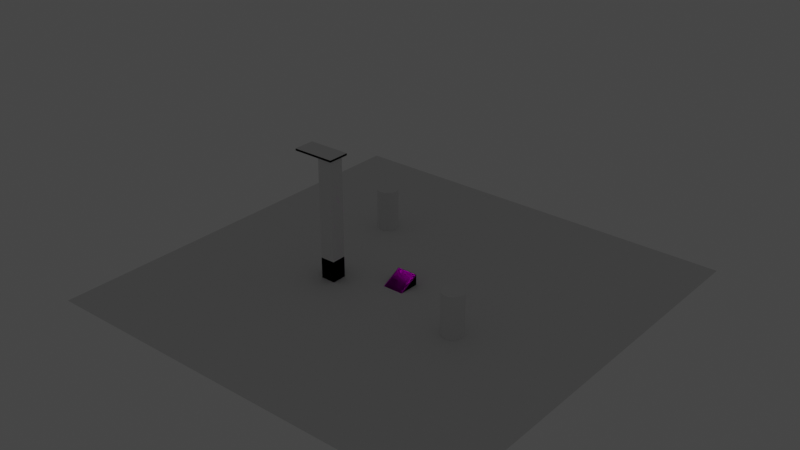 # Source: City.blend  (saved by Blender 3.3.6; exported with 4.5.12 LTS)
import bpy
from mathutils import Matrix  # noqa: F401  (used for matrix-valued properties, if any)

bpy.ops.wm.read_factory_settings(use_empty=True)
scene = bpy.context.scene
scene.name = 'Scene'

# ---- collections
col_collection = bpy.data.collections.new('Collection'); scene.collection.children.link(col_collection)

# ---- images (referenced by path relative to the original .blend; pixels are not part of the script)
import os
ASSET_DIR = os.environ.get("B2B_ASSET_DIR", "")  # directory of the original .blend (textures are referenced by path, not embedded)
HERE = os.path.dirname(os.path.abspath(__file__))  # packed textures are extracted next to this script under _unpacked/

def load_image(name, relpath, width, height, colorspace="sRGB"):
    """Load a texture the original file referenced (path relative to the .blend, or extracted next to this script)."""
    p = next((c for c in (os.path.join(HERE, relpath), os.path.join(ASSET_DIR, relpath)) if relpath and os.path.exists(c)), "")
    if p:
        img = bpy.data.images.load(p, check_existing=True)
        img.name = name
    else:  # same state as the original file: an image datablock whose file is absent (Cycles renders it pink)
        img = bpy.data.images.new(name, width, height)
        img.source = "FILE"
        img.filepath = "//" + (relpath or name)
    img.colorspace_settings.name = colorspace
    return img
img_metal032_2k_color_jpg = load_image('Metal032_2K_Color.jpg', 'Metal032_2K_Color.jpg', 1024, 1024, 'sRGB')
img_metal032_2k_metalness_jpg = load_image('Metal032_2K_Metalness.jpg', 'Metal032_2K_Metalness.jpg', 1024, 1024, 'sRGB')
img_metal032_2k_normalgl_jpg = load_image('Metal032_2K_NormalGL.jpg', 'Metal032_2K_NormalGL.jpg', 1024, 1024, 'sRGB')
img_concrete030_2k_color_jpg = load_image('Concrete030_2K_Color.jpg', 'Concrete030_2K_Color.jpg', 1024, 1024, 'sRGB')
img_concrete030_2k_roughness_jpg = load_image('Concrete030_2K_Roughness.jpg', 'Concrete030_2K_Roughness.jpg', 1024, 1024, 'sRGB')
img_concrete030_2k_normalgl_jpg = load_image('Concrete030_2K_NormalGL.jpg', 'Concrete030_2K_NormalGL.jpg', 1024, 1024, 'sRGB')

# ---- materials (node trees are filled in below, after node groups)
mat_metal32 = bpy.data.materials.new('Metal32')
mat_metal32.alpha_threshold = 0.0
mat_metal32.use_transparent_shadow = False
mat_metal32.diffuse_color = (0.2738, 0.2738, 0.2738, 1.0)
mat_metal32.line_color = (0.0, 0.0, 0.0, 1.0)
mat_light = bpy.data.materials.new('Light')
mat_light.use_transparent_shadow = False
mat_concrete = bpy.data.materials.new('Concrete')
mat_concrete.use_transparent_shadow = False

# ---- material node trees
mat_metal32.use_nodes = True; mat_metal32.node_tree.nodes.clear()
_N = mat_metal32.node_tree.nodes; _L = mat_metal32.node_tree.links
n0 = _N.new('ShaderNodeOutputMaterial'); n0.name = 'Material Output'; n0.location = (300, 300)
n1 = _N.new('ShaderNodeBsdfPrincipled'); n1.name = 'Principled BSDF'; n1.location = (10, 300)
n1.distribution = 'GGX'
n1.subsurface_method = 'BURLEY'
n1.inputs[2].default_value = 0.4
n1.inputs[3].default_value = 1.45
n1.inputs[27].default_value = (0.0, 0.0, 0.0, 1.0)
n1.inputs[28].default_value = 1.0
n2 = _N.new('ShaderNodeTexImage'); n2.name = 'Image Texture'; n2.location = (-280, 280)
n2.image = img_metal032_2k_color_jpg
n3 = _N.new('ShaderNodeTexImage'); n3.name = 'Image Texture.001'; n3.location = (-280, 180)
n3.image = img_metal032_2k_metalness_jpg
n4 = _N.new('ShaderNodeNormalMap'); n4.name = 'Normal Map'; n4.location = (-190, -160)
n5 = _N.new('ShaderNodeTexImage'); n5.name = 'Image Texture.002'; n5.location = (-480, -200)
n5.image = img_metal032_2k_normalgl_jpg
_L.new(n1.outputs[0], n0.inputs[0])
_L.new(n2.outputs[0], n1.inputs[0])
_L.new(n3.outputs[1], n1.inputs[1])
_L.new(n4.outputs[0], n1.inputs[5])
_L.new(n5.outputs[0], n4.inputs[1])
n0.is_active_output = True
mat_light.use_nodes = True; mat_light.node_tree.nodes.clear()
_N = mat_light.node_tree.nodes; _L = mat_light.node_tree.links
n0 = _N.new('ShaderNodeBsdfPrincipled'); n0.name = 'Principled BSDF'; n0.location = (10, 300)
n0.distribution = 'GGX'
n0.subsurface_method = 'BURLEY'
n0.inputs[1].default_value = 1.0
n0.inputs[3].default_value = 1.45
n0.inputs[28].default_value = 2.0
n1 = _N.new('ShaderNodeOutputMaterial'); n1.name = 'Material Output'; n1.location = (300, 300)
_L.new(n0.outputs[0], n1.inputs[0])
n1.is_active_output = True
mat_concrete.use_nodes = True; mat_concrete.node_tree.nodes.clear()
_N = mat_concrete.node_tree.nodes; _L = mat_concrete.node_tree.links
n0 = _N.new('ShaderNodeBsdfPrincipled'); n0.name = 'Principled BSDF'; n0.location = (10, 300)
n0.distribution = 'GGX'
n0.subsurface_method = 'BURLEY'
n0.inputs[3].default_value = 1.45
n0.inputs[27].default_value = (0.0, 0.0, 0.0, 1.0)
n0.inputs[28].default_value = 1.0
n1 = _N.new('ShaderNodeOutputMaterial'); n1.name = 'Material Output'; n1.location = (300, 300)
n2 = _N.new('ShaderNodeTexImage'); n2.name = 'Image Texture'; n2.location = (-280, 280)
n2.image = img_concrete030_2k_color_jpg
n3 = _N.new('ShaderNodeTexImage'); n3.name = 'Image Texture.001'; n3.location = (-280, 120)
n3.image = img_concrete030_2k_roughness_jpg
n4 = _N.new('ShaderNodeNormalMap'); n4.name = 'Normal Map'; n4.location = (-190, -160)
n5 = _N.new('ShaderNodeTexImage'); n5.name = 'Image Texture.002'; n5.location = (-480, -200)
n5.image = img_concrete030_2k_normalgl_jpg
_L.new(n0.outputs[0], n1.inputs[0])
_L.new(n2.outputs[0], n0.inputs[0])
_L.new(n3.outputs[1], n0.inputs[2])
_L.new(n4.outputs[0], n0.inputs[5])
_L.new(n5.outputs[0], n4.inputs[1])
n1.is_active_output = True

# ---- world
world_world = bpy.data.worlds.new('World'); scene.world = world_world
world_world.use_nodes = True; world_world.node_tree.nodes.clear()
_N = world_world.node_tree.nodes; _L = world_world.node_tree.links
n0 = _N.new('ShaderNodeOutputWorld'); n0.name = 'World Output'; n0.location = (300, 300)
n1 = _N.new('ShaderNodeBackground'); n1.name = 'Background'; n1.location = (10, 300)
n1.inputs[0].default_value = (0.05088, 0.05088, 0.05088, 1.0)
_L.new(n1.outputs[0], n0.inputs[0])
n0.is_active_output = True
world_world.color = (0.05088, 0.05088, 0.05088)
world_world.use_sun_shadow = False
world_world.sun_shadow_jitter_overblur = 0.0

# ---- meshes
me_accentlightcollidermesh = bpy.data.meshes.new('AccentLightColliderMesh')
me_accentlightcollidermesh.from_pydata([(1.0, 1.0, 1.0), (1.0, 1.0, 0.0), (1.0, -1.0, 0.0), (1.0, 1.0, 0.0), (-1.0, 1.0, 1.0), (-1.0, 1.0, 0.0), (-1.0, -1.0, 0.0), (-1.0, 1.0, 0.0), (1.0, 1.0, 1.0), (-1.0, 1.0, 1.0)], [], [(0, 4, 6, 2), (7, 9, 8, 3), (6, 4, 5), (5, 1, 2, 6), (1, 0, 2), (1, 5, 7, 3), (4, 0, 8, 9), (0, 1, 3, 8), (5, 4, 9, 7)])
_uv = me_accentlightcollidermesh.uv_layers.new(name='UVMap')
_uv.uv.foreach_set('vector', [0.625, 0.5, 0.875, 0.5, 0.875, 0.75, 0.625, 0.75, 0.375, 0.25, 0.625, 0.25, 0.625, 0.5, 0.375, 0.5, 0.625, 0.0, 0.625, 0.25, 0.375, 0.25, 0.125, 0.5, 0.375, 0.5, 0.375, 0.75, 0.125, 0.75, 0.375, 0.5, 0.625, 0.5, 0.375, 0.75, 0.375, 0.5, 0.125, 0.5, 0.125, 0.5, 0.375, 0.5, 0.875, 0.5, 0.625, 0.5, 0.625, 0.5, 0.875, 0.5, 0.625, 0.5, 0.375, 0.5, 0.375, 0.5, 0.625, 0.5, 0.375, 0.25, 0.625, 0.25, 0.625, 0.25, 0.375, 0.25])
me_accentlightcollidermesh.materials.append(mat_metal32)
me_accentlightcollidermesh.use_remesh_preserve_volume = False
me_accentlightcollidermesh.use_remesh_preserve_attributes = False
me_accentlightcollidermesh.use_mirror_vertex_groups = False
me_accentlightcollidermesh.update()
me_accentlightmodel = bpy.data.meshes.new('AccentLightModel')
me_accentlightmodel.from_pydata([(1.0, 1.0, 0.0), (1.0, 1.0, 0.0), (-1.0, 1.0, 0.0), (-1.0, 1.0, 0.0), (0.9, 1.0, 0.905), (-0.9, 1.0, 0.905), (-0.9, 1.0, 0.095), (0.9, 1.0, 0.095), (-0.63, 0.8841, 0.7835), (0.63, 0.8841, 0.7835), (-0.63, 0.8841, 0.2165), (0.63, 0.8841, 0.2165), (0.9278, 1.0, 1.0), (1.0, 1.0, 0.9193), (1.0, -0.8385, 0.0), (0.9278, -1.0, 0.0), (-1.0, 1.0, 0.9193), (-0.9278, 1.0, 1.0), (-0.9278, -1.0, 0.0), (-1.0, -0.8385, 0.0)], [], [(5, 17, 12, 4), (1, 3, 6, 7), (12, 17, 18, 15), (0, 2, 3, 1), (2, 0, 14, 15, 18, 19), (0, 13, 14), (19, 16, 2), (7, 6, 10, 11), (2, 16, 5, 6, 3), (10, 8, 9, 11), (6, 5, 8, 10), (4, 7, 11, 9), (5, 4, 9, 8), (12, 13, 4), (16, 17, 5), (12, 15, 14, 13), (18, 17, 16, 19), (1, 7, 4, 13, 0)])
me_accentlightmodel.polygons.foreach_set('material_index', [0, 0, 0, 0, 0, 0, 0, 1, 0, 1, 1, 1, 1, 0, 0, 0, 0, 0])
_uv = me_accentlightmodel.uv_layers.new(name='UVMap')
_uv.uv.foreach_set('vector', [0.9798, 0.02767, 0.9961, 0.02106, 0.9961, 0.4627, 0.9798, 0.4561, 0.8239, 0.4799, 0.8239, 0.00387, 0.8402, 0.02767, 0.8402, 0.4561, 0.4627, 0.5361, 0.02106, 0.5361, 0.02106, 0.00387, 0.4627, 0.00387, 0.00387, 0.5438, 0.00387, 0.5438, 0.00387, 0.5438, 0.00387, 0.5438, 0.4876, 0.4799, 0.4876, 0.00387, 0.7896, 0.00387, 0.8161, 0.02106, 0.8161, 0.4627, 0.7896, 0.4799, 0.6911, 0.5855, 0.8868, 0.4876, 0.8868, 0.9769, 0.6833, 0.4876, 0.6833, 0.9769, 0.4876, 0.879, 0.8402, 0.4561, 0.8402, 0.02767, 0.8802, 0.09193, 0.8802, 0.3918, 0.8239, 0.00387, 0.9822, 0.00387, 0.9798, 0.02767, 0.8402, 0.02767, 0.8239, 0.00387, 0.8802, 0.09193, 0.9779, 0.09193, 0.9779, 0.3918, 0.8802, 0.3918, 0.8402, 0.02767, 0.9798, 0.02767, 0.9779, 0.09193, 0.8802, 0.09193, 0.9798, 0.4561, 0.8402, 0.4561, 0.8802, 0.3918, 0.9779, 0.3918, 0.9345, 0.4876, 0.9345, 0.9161, 0.8945, 0.8518, 0.8945, 0.5519, 0.9961, 0.4627, 0.9822, 0.4799, 0.9798, 0.4561, 0.9822, 0.00387, 0.9961, 0.02106, 0.9798, 0.02767, 0.4627, 0.5361, 0.4627, 0.00387, 0.4799, 0.03824, 0.4799, 0.5275, 0.02106, 0.00387, 0.02106, 0.5361, 0.00387, 0.5275, 0.00387, 0.03824, 0.8239, 0.4799, 0.8402, 0.4561, 0.9798, 0.4561, 0.9822, 0.4799, 0.8239, 0.4799])
me_accentlightmodel.materials.append(mat_metal32)
me_accentlightmodel.materials.append(mat_light)
me_accentlightmodel.use_remesh_preserve_volume = False
me_accentlightmodel.use_remesh_preserve_attributes = False
me_accentlightmodel.use_mirror_vertex_groups = False
me_accentlightmodel.update()
me_minimalistcitylightcollidermesh = bpy.data.meshes.new('MinimalistCityLightColliderMesh')
me_minimalistcitylightcollidermesh.from_pydata([(-0.7, -0.7, 0.0), (-0.7, -0.7, 11.64), (-0.7, 0.7, 0.0), (-0.7, 0.7, 11.64), (0.7, -0.7, 0.0), (0.7, -0.7, 11.64), (0.7, 0.7, 0.0), (0.7, 0.7, 11.64), (-3.0, -1.0, 11.59), (-3.0, -1.0, 11.79), (-3.0, 1.0, 11.59), (-3.0, 1.0, 11.79), (1.0, -1.0, 11.59), (1.0, -1.0, 11.79), (1.0, 1.0, 11.59), (1.0, 1.0, 11.79)], [], [(0, 1, 3, 2), (2, 3, 7, 6), (6, 7, 5, 4), (4, 5, 1, 0), (2, 6, 4, 0), (7, 3, 1, 5), (8, 9, 11, 10), (10, 11, 15, 14), (14, 15, 13, 12), (12, 13, 9, 8), (10, 14, 12, 8), (15, 11, 9, 13)])
_uv = me_minimalistcitylightcollidermesh.uv_layers.new(name='UVMap')
_uv.uv.foreach_set('vector', [0.375, 0.0, 0.625, 0.0, 0.625, 0.25, 0.375, 0.25, 0.375, 0.25, 0.625, 0.25, 0.625, 0.5, 0.375, 0.5, 0.375, 0.5, 0.625, 0.5, 0.625, 0.75, 0.375, 0.75, 0.375, 0.75, 0.625, 0.75, 0.625, 1.0, 0.375, 1.0, 0.125, 0.5, 0.375, 0.5, 0.375, 0.75, 0.125, 0.75, 0.625, 0.5, 0.875, 0.5, 0.875, 0.75, 0.625, 0.75, 0.375, 0.0, 0.625, 0.0, 0.625, 0.25, 0.375, 0.25, 0.375, 0.25, 0.625, 0.25, 0.625, 0.5, 0.375, 0.5, 0.375, 0.5, 0.625, 0.5, 0.625, 0.75, 0.375, 0.75, 0.375, 0.75, 0.625, 0.75, 0.625, 1.0, 0.375, 1.0, 0.125, 0.5, 0.375, 0.5, 0.375, 0.75, 0.125, 0.75, 0.625, 0.5, 0.875, 0.5, 0.875, 0.75, 0.625, 0.75])
me_minimalistcitylightcollidermesh.use_remesh_fix_poles = True
me_minimalistcitylightcollidermesh.use_remesh_preserve_attributes = False
me_minimalistcitylightcollidermesh.update()
me_minamalistcitylightmesh = bpy.data.meshes.new('MinamalistCityLightMesh')
me_minamalistcitylightmesh.from_pydata([(-0.7, -0.7, 0.001817), (-0.7, -0.7, 2.002), (-0.7, 0.7, 0.001817), (-0.7, 0.7, 2.002), (0.7, -0.7, 0.001817), (0.7, -0.7, 2.002), (0.7, 0.7, 0.001817), (0.7, 0.7, 2.002), (0.4, 0.4, 11.71), (0.4, 0.4, 2.0), (0.4, -0.4, 11.71), (0.4, -0.4, 2.0), (-0.4, 0.4, 11.71), (-0.4, 0.4, 2.0), (-0.4, -0.4, 11.71), (-0.4, -0.4, 2.0), (-3.0, -1.0, 11.6), (-3.0, -1.0, 11.78), (-3.0, 1.0, 11.6), (-3.0, 1.0, 11.78), (1.0, -1.0, 11.6), (1.0, -1.0, 11.78), (1.0, 1.0, 11.6), (1.0, 1.0, 11.78), (-2.9, 0.9, 11.6), (-2.9, -0.9, 11.6), (-1.1, 0.9, 11.6), (-1.1, -0.9, 11.6)], [], [(0, 1, 3, 2), (2, 3, 7, 6), (6, 7, 5, 4), (4, 5, 1, 0), (2, 6, 4, 0), (7, 3, 1, 5), (8, 12, 14, 10), (11, 10, 14, 15), (15, 14, 12, 13), (13, 9, 11, 15), (9, 8, 10, 11), (13, 12, 8, 9), (16, 17, 19, 18), (18, 19, 23, 22), (22, 23, 21, 20), (20, 21, 17, 16), (18, 22, 26, 24), (23, 19, 17, 21), (24, 26, 27, 25), (16, 18, 24, 25), (22, 20, 27, 26), (20, 16, 25, 27)])
me_minamalistcitylightmesh.polygons.foreach_set('material_index', [0, 0, 0, 0, 0, 0, 1, 1, 1, 1, 1, 1, 1, 1, 0, 0, 1, 1, 2, 1, 1, 1])
_uv = me_minamalistcitylightmesh.uv_layers.new(name='UVMap')
_uv.uv.foreach_set('vector', [0.4992, 0.63, 0.4992, 0.8347, 0.3559, 0.8347, 0.3559, 0.63, 0.4992, 0.4189, 0.4992, 0.6236, 0.3559, 0.6236, 0.3559, 0.4189, 0.6489, 0.4189, 0.6489, 0.6236, 0.5056, 0.6236, 0.5056, 0.4189, 0.7985, 0.4189, 0.7985, 0.6236, 0.6552, 0.6236, 0.6552, 0.4189, 0.6552, 0.63, 0.7985, 0.63, 0.7985, 0.7733, 0.6552, 0.7733, 0.5056, 0.63, 0.6489, 0.63, 0.6489, 0.7733, 0.5056, 0.7733, 0.5938, 0.7796, 0.6756, 0.7796, 0.6756, 0.8615, 0.5938, 0.8615, 0.08504, 0.003152, 0.08504, 0.9968, 0.003152, 0.9968, 0.003153, 0.003152, 0.3496, 0.003152, 0.3496, 0.9968, 0.2677, 0.9968, 0.2677, 0.003152, 0.5056, 0.7796, 0.5874, 0.7796, 0.5874, 0.8615, 0.5056, 0.8615, 0.1732, 0.003152, 0.1732, 0.9968, 0.09135, 0.9968, 0.09135, 0.003152, 0.2614, 0.003152, 0.2614, 0.9968, 0.1795, 0.9968, 0.1795, 0.003152, 0.846, 0.2079, 0.8275, 0.2079, 0.8275, 0.003152, 0.846, 0.003152, 0.7965, 0.4126, 0.778, 0.4126, 0.778, 0.003152, 0.7965, 0.003152, 0.8212, 0.2079, 0.8028, 0.2079, 0.8028, 0.003152, 0.8212, 0.003152, 0.8232, 0.8284, 0.8048, 0.8284, 0.8048, 0.4189, 0.8232, 0.4189, 0.5607, 0.003152, 0.5607, 0.4126, 0.5504, 0.1976, 0.5504, 0.01339, 0.7717, 0.003152, 0.7717, 0.4126, 0.567, 0.4126, 0.567, 0.003152, 0.5504, 0.01339, 0.5504, 0.1976, 0.3662, 0.1976, 0.3662, 0.01339, 0.3559, 0.003152, 0.5607, 0.003152, 0.5504, 0.01339, 0.3662, 0.01339, 0.5607, 0.4126, 0.3559, 0.4126, 0.3662, 0.1976, 0.5504, 0.1976, 0.3559, 0.4126, 0.3559, 0.003152, 0.3662, 0.01339, 0.3662, 0.1976])
me_minamalistcitylightmesh.materials.append(mat_concrete)
me_minamalistcitylightmesh.materials.append(mat_metal32)
me_minamalistcitylightmesh.materials.append(mat_light)
me_minamalistcitylightmesh.use_remesh_fix_poles = True
me_minamalistcitylightmesh.use_remesh_preserve_attributes = False
me_minamalistcitylightmesh.update()
me_plane = bpy.data.meshes.new('Plane')
me_plane.from_pydata([(-1.0, -1.0, 0.0), (1.0, -1.0, 0.0), (-1.0, 1.0, 0.0), (1.0, 1.0, 0.0)], [], [(0, 1, 3, 2)])
_uv = me_plane.uv_layers.new(name='UVMap')
_uv.uv.foreach_set('vector', [0.0, 0.0, 1.0, 0.0, 1.0, 1.0, 0.0, 1.0])
me_plane.update()
me_scaledemo = bpy.data.meshes.new('ScaleDemo')
me_scaledemo.from_pydata([(6.054e-09, 0.5, 0.0), (6.054e-09, 0.5, 2.0), (0.09755, 0.4904, 0.0), (0.09755, 0.4904, 2.0), (0.1913, 0.4619, 0.0), (0.1913, 0.4619, 2.0), (0.2778, 0.4157, 0.0), (0.2778, 0.4157, 2.0), (0.3536, 0.3536, 0.0), (0.3536, 0.3536, 2.0), (0.4157, 0.2778, 0.0), (0.4157, 0.2778, 2.0), (0.4619, 0.1913, 0.0), (0.4619, 0.1913, 2.0), (0.4904, 0.09755, 0.0), (0.4904, 0.09755, 2.0), (0.5, 9.313e-10, 0.0), (0.5, 9.313e-10, 2.0), (0.4904, -0.09755, 0.0), (0.4904, -0.09755, 2.0), (0.4619, -0.1913, 0.0), (0.4619, -0.1913, 2.0), (0.4157, -0.2778, 0.0), (0.4157, -0.2778, 2.0), (0.3536, -0.3536, 0.0), (0.3536, -0.3536, 2.0), (0.2778, -0.4157, 0.0), (0.2778, -0.4157, 2.0), (0.1913, -0.4619, 0.0), (0.1913, -0.4619, 2.0), (0.09755, -0.4904, 0.0), (0.09755, -0.4904, 2.0), (6.054e-09, -0.5, 0.0), (6.054e-09, -0.5, 2.0), (-0.09755, -0.4904, 0.0), (-0.09755, -0.4904, 2.0), (-0.1913, -0.4619, 0.0), (-0.1913, -0.4619, 2.0), (-0.2778, -0.4157, 0.0), (-0.2778, -0.4157, 2.0), (-0.3536, -0.3536, 0.0), (-0.3536, -0.3536, 2.0), (-0.4157, -0.2778, 0.0), (-0.4157, -0.2778, 2.0), (-0.4619, -0.1913, 0.0), (-0.4619, -0.1913, 2.0), (-0.4904, -0.09755, 0.0), (-0.4904, -0.09755, 2.0), (-0.5, 9.313e-10, 0.0), (-0.5, 9.313e-10, 2.0), (-0.4904, 0.09755, 0.0), (-0.4904, 0.09755, 2.0), (-0.4619, 0.1913, 0.0), (-0.4619, 0.1913, 2.0), (-0.4157, 0.2778, 0.0), (-0.4157, 0.2778, 2.0), (-0.3536, 0.3536, 0.0), (-0.3536, 0.3536, 2.0), (-0.2778, 0.4157, 0.0), (-0.2778, 0.4157, 2.0), (-0.1913, 0.4619, 0.0), (-0.1913, 0.4619, 2.0), (-0.09755, 0.4904, 0.0), (-0.09755, 0.4904, 2.0)], [], [(0, 1, 3, 2), (2, 3, 5, 4), (4, 5, 7, 6), (6, 7, 9, 8), (8, 9, 11, 10), (10, 11, 13, 12), (12, 13, 15, 14), (14, 15, 17, 16), (16, 17, 19, 18), (18, 19, 21, 20), (20, 21, 23, 22), (22, 23, 25, 24), (24, 25, 27, 26), (26, 27, 29, 28), (28, 29, 31, 30), (30, 31, 33, 32), (32, 33, 35, 34), (34, 35, 37, 36), (36, 37, 39, 38), (38, 39, 41, 40), (40, 41, 43, 42), (42, 43, 45, 44), (44, 45, 47, 46), (46, 47, 49, 48), (48, 49, 51, 50), (50, 51, 53, 52), (52, 53, 55, 54), (54, 55, 57, 56), (56, 57, 59, 58), (58, 59, 61, 60), (3, 1, 63, 61, 59, 57, 55, 53, 51, 49, 47, 45, 43, 41, 39, 37, 35, 33, 31, 29, 27, 25, 23, 21, 19, 17, 15, 13, 11, 9, 7, 5), (60, 61, 63, 62), (62, 63, 1, 0), (0, 2, 4, 6, 8, 10, 12, 14, 16, 18, 20, 22, 24, 26, 28, 30, 32, 34, 36, 38, 40, 42, 44, 46, 48, 50, 52, 54, 56, 58, 60, 62)])
_uv = me_scaledemo.uv_layers.new(name='UVMap')
_uv.uv.foreach_set('vector', [1.0, 0.5, 1.0, 1.0, 0.9688, 1.0, 0.9688, 0.5, 0.9688, 0.5, 0.9688, 1.0, 0.9375, 1.0, 0.9375, 0.5, 0.9375, 0.5, 0.9375, 1.0, 0.9062, 1.0, 0.9062, 0.5, 0.9062, 0.5, 0.9062, 1.0, 0.875, 1.0, 0.875, 0.5, 0.875, 0.5, 0.875, 1.0, 0.8438, 1.0, 0.8438, 0.5, 0.8438, 0.5, 0.8438, 1.0, 0.8125, 1.0, 0.8125, 0.5, 0.8125, 0.5, 0.8125, 1.0, 0.7812, 1.0, 0.7812, 0.5, 0.7812, 0.5, 0.7812, 1.0, 0.75, 1.0, 0.75, 0.5, 0.75, 0.5, 0.75, 1.0, 0.7188, 1.0, 0.7188, 0.5, 0.7188, 0.5, 0.7188, 1.0, 0.6875, 1.0, 0.6875, 0.5, 0.6875, 0.5, 0.6875, 1.0, 0.6562, 1.0, 0.6562, 0.5, 0.6562, 0.5, 0.6562, 1.0, 0.625, 1.0, 0.625, 0.5, 0.625, 0.5, 0.625, 1.0, 0.5938, 1.0, 0.5938, 0.5, 0.5938, 0.5, 0.5938, 1.0, 0.5625, 1.0, 0.5625, 0.5, 0.5625, 0.5, 0.5625, 1.0, 0.5312, 1.0, 0.5312, 0.5, 0.5312, 0.5, 0.5312, 1.0, 0.5, 1.0, 0.5, 0.5, 0.5, 0.5, 0.5, 1.0, 0.4688, 1.0, 0.4688, 0.5, 0.4688, 0.5, 0.4688, 1.0, 0.4375, 1.0, 0.4375, 0.5, 0.4375, 0.5, 0.4375, 1.0, 0.4062, 1.0, 0.4062, 0.5, 0.4062, 0.5, 0.4062, 1.0, 0.375, 1.0, 0.375, 0.5, 0.375, 0.5, 0.375, 1.0, 0.3438, 1.0, 0.3438, 0.5, 0.3438, 0.5, 0.3438, 1.0, 0.3125, 1.0, 0.3125, 0.5, 0.3125, 0.5, 0.3125, 1.0, 0.2812, 1.0, 0.2812, 0.5, 0.2812, 0.5, 0.2812, 1.0, 0.25, 1.0, 0.25, 0.5, 0.25, 0.5, 0.25, 1.0, 0.2188, 1.0, 0.2188, 0.5, 0.2188, 0.5, 0.2188, 1.0, 0.1875, 1.0, 0.1875, 0.5, 0.1875, 0.5, 0.1875, 1.0, 0.1562, 1.0, 0.1562, 0.5, 0.1562, 0.5, 0.1562, 1.0, 0.125, 1.0, 0.125, 0.5, 0.125, 0.5, 0.125, 1.0, 0.09375, 1.0, 0.09375, 0.5, 0.09375, 0.5, 0.09375, 1.0, 0.0625, 1.0, 0.0625, 0.5, 0.2968, 0.4854, 0.25, 0.49, 0.2032, 0.4854, 0.1582, 0.4717, 0.1167, 0.4496, 0.08029, 0.4197, 0.05045, 0.3833, 0.02827, 0.3418, 0.01461, 0.2968, 0.01, 0.25, 0.01461, 0.2032, 0.02827, 0.1582, 0.05045, 0.1167, 0.08029, 0.08029, 0.1167, 0.05045, 0.1582, 0.02827, 0.2032, 0.01461, 0.25, 0.01, 0.2968, 0.01461, 0.3418, 0.02827, 0.3833, 0.05045, 0.4197, 0.08029, 0.4496, 0.1167, 0.4717, 0.1582, 0.4854, 0.2032, 0.49, 0.25, 0.4854, 0.2968, 0.4717, 0.3418, 0.4496, 0.3833, 0.4197, 0.4197, 0.3833, 0.4496, 0.3418, 0.4717, 0.0625, 0.5, 0.0625, 1.0, 0.03125, 1.0, 0.03125, 0.5, 0.03125, 0.5, 0.03125, 1.0, 0.0, 1.0, 0.0, 0.5, 0.75, 0.49, 0.7968, 0.4854, 0.8418, 0.4717, 0.8833, 0.4496, 0.9197, 0.4197, 0.9496, 0.3833, 0.9717, 0.3418, 0.9854, 0.2968, 0.99, 0.25, 0.9854, 0.2032, 0.9717, 0.1582, 0.9496, 0.1167, 0.9197, 0.08029, 0.8833, 0.05045, 0.8418, 0.02827, 0.7968, 0.01461, 0.75, 0.01, 0.7032, 0.01461, 0.6582, 0.02827, 0.6167, 0.05045, 0.5803, 0.08029, 0.5504, 0.1167, 0.5283, 0.1582, 0.5146, 0.2032, 0.51, 0.25, 0.5146, 0.2968, 0.5283, 0.3418, 0.5504, 0.3833, 0.5803, 0.4197, 0.6167, 0.4496, 0.6582, 0.4717, 0.7032, 0.4854])
me_scaledemo.update()

# ---- objects
ob_accentlightcollider = bpy.data.objects.new('AccentLightCollider', me_accentlightcollidermesh)
ob_accentlight = bpy.data.objects.new('AccentLight', me_accentlightmodel)
ob_minimalistcitylightcollider = bpy.data.objects.new('MinimalistCityLightCollider', me_minimalistcitylightcollidermesh)
ob_minimalistcitylight = bpy.data.objects.new('MinimalistCityLight', me_minamalistcitylightmesh)
ob_plane = bpy.data.objects.new('Plane', me_plane)
ob_scaledemo = bpy.data.objects.new('ScaleDemo', me_scaledemo)
ob_scaledemo_001 = bpy.data.objects.new('ScaleDemo.001', me_scaledemo)

# ---- transforms, parenting, visibility, modifiers, constraints
ob_accentlightcollider.parent = ob_accentlight
ob_accentlightcollider.location = (0.0, 0.0, 0.0)
ob_accentlightcollider.lock_rotations_4d = False
ob_accentlightcollider.empty_display_type = 'ARROWS'
ob_accentlightcollider.lineart.crease_threshold = 0.0
ob_accentlight.location = (0.0, 0.0, 0.0)
ob_accentlight.scale = (0.5, 0.5, 0.5)
ob_accentlight.lock_rotations_4d = False
ob_accentlight.empty_display_type = 'ARROWS'
ob_accentlight.lineart.crease_threshold = 0.0
ob_minimalistcitylightcollider.parent = ob_minimalistcitylight
ob_minimalistcitylightcollider.location = (0.0, 0.0, 0.0)
ob_minimalistcitylight.location = (-2.72, -1.3, 0.0)
ob_minimalistcitylight.scale = (0.5, 0.5, 0.5)
ob_plane.location = (0.0, 0.0, 0.0)
ob_plane.scale = (10.0, 10.0, 10.0)
ob_scaledemo.location = (-4.036, 3.944, -9.537e-07)
ob_scaledemo_001.location = (4.096, -1.63, 9.537e-07)

# ---- collection membership
col_collection.objects.link(ob_accentlightcollider)
col_collection.objects.link(ob_accentlight)
col_collection.objects.link(ob_minimalistcitylightcollider)
col_collection.objects.link(ob_minimalistcitylight)
col_collection.objects.link(ob_plane)
col_collection.objects.link(ob_scaledemo)
col_collection.objects.link(ob_scaledemo_001)

# ---- scene / render settings (as saved in the file)
scene.frame_start = 1; scene.frame_end = 250; scene.frame_set(1)
scene.render.engine = 'BLENDER_EEVEE_NEXT'
scene.cycles.sampling_pattern = 'TABULATED_SOBOL'
scene.cycles.use_light_tree = False
scene.view_settings.view_transform = 'Filmic'
bpy.context.view_layer.update()

# ---- added for rendering (the .blend has no active camera): camera
cam_auto = bpy.data.cameras.new('AutoCamera')
cam_auto.lens = 50.0
cam_auto.sensor_width = 36.0
cam_auto.clip_end = 1000.0
ob_auto_camera = bpy.data.objects.new('AutoCamera', cam_auto)
scene.collection.objects.link(ob_auto_camera)
ob_auto_camera.location = (26.7312, -32.0775, 24.3314)
ob_auto_camera.rotation_euler = (1.09748, -7.21219e-08, 0.694738)
scene.camera = ob_auto_camera
bpy.context.view_layer.update()
